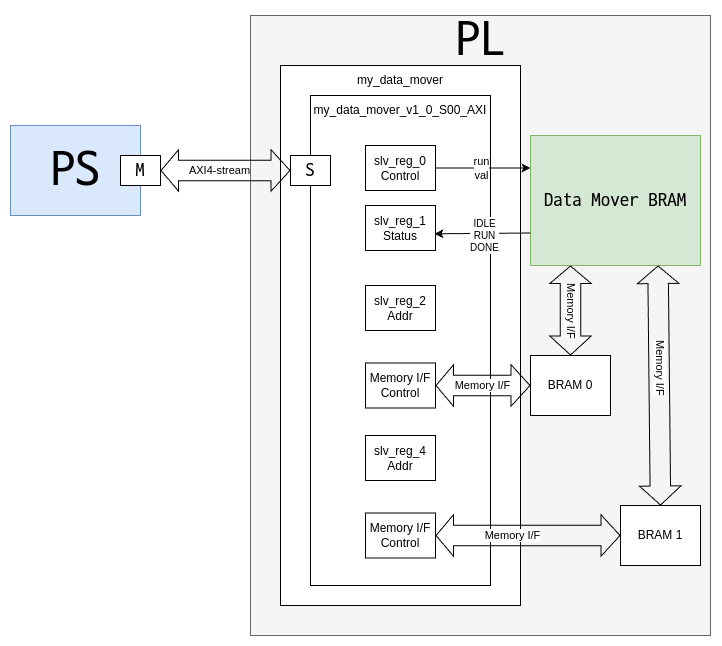

The diagram above was exported from draw.io. Its source (the exported page's mxGraphModel, read from the mxfile embedded in the PNG):
<mxGraphModel dx="1195" dy="629" grid="1" gridSize="10" guides="1" tooltips="1" connect="1" arrows="1" fold="1" page="1" pageScale="1" pageWidth="827" pageHeight="1169" math="0" shadow="0">
  <root>
    <mxCell id="0" />
    <mxCell id="1" parent="0" />
    <mxCell id="iRgQwcNBF-a15_hXeikA-1" value="&lt;font data-font-src=&quot;https://fastly.jsdelivr.net/gh/projectnoonnu/noonfonts_three@1.0/D2Coding.woff&quot; face=&quot;D2Coding&quot; style=&quot;font-size: 50px;&quot;&gt;PS&lt;/font&gt;" style="rounded=0;whiteSpace=wrap;html=1;fillColor=#dae8fc;strokeColor=#6c8ebf;" vertex="1" parent="1">
      <mxGeometry x="70" y="160" width="130" height="90" as="geometry" />
    </mxCell>
    <mxCell id="iRgQwcNBF-a15_hXeikA-2" value="&lt;font style=&quot;font-size: 18px;&quot; data-font-src=&quot;https://fastly.jsdelivr.net/gh/projectnoonnu/noonfonts_three@1.0/D2Coding.woff&quot; face=&quot;D2Coding&quot;&gt;M&lt;/font&gt;" style="rounded=0;whiteSpace=wrap;html=1;" vertex="1" parent="1">
      <mxGeometry x="180" y="190" width="40" height="30" as="geometry" />
    </mxCell>
    <mxCell id="iRgQwcNBF-a15_hXeikA-3" value="" style="rounded=0;whiteSpace=wrap;html=1;fillColor=#f5f5f5;strokeColor=#666666;fontColor=#333333;" vertex="1" parent="1">
      <mxGeometry x="310" y="50" width="460" height="620" as="geometry" />
    </mxCell>
    <mxCell id="iRgQwcNBF-a15_hXeikA-7" value="&lt;font style=&quot;font-size: 50px;&quot; data-font-src=&quot;https://fastly.jsdelivr.net/gh/projectnoonnu/noonfonts_three@1.0/D2Coding.woff&quot; face=&quot;D2Coding&quot;&gt;PL&lt;/font&gt;" style="text;html=1;align=center;verticalAlign=middle;whiteSpace=wrap;rounded=0;" vertex="1" parent="1">
      <mxGeometry x="510.00000000000006" y="50" width="60" height="50" as="geometry" />
    </mxCell>
    <mxCell id="iRgQwcNBF-a15_hXeikA-8" value="" style="rounded=0;whiteSpace=wrap;html=1;" vertex="1" parent="1">
      <mxGeometry x="340" y="100" width="240" height="540" as="geometry" />
    </mxCell>
    <mxCell id="iRgQwcNBF-a15_hXeikA-5" value="" style="shape=flexArrow;endArrow=classic;startArrow=classic;html=1;rounded=0;exitX=1;exitY=0.5;exitDx=0;exitDy=0;entryX=0;entryY=0.5;entryDx=0;entryDy=0;width=20.476190476190474;startSize=5.5095238095238095;" edge="1" parent="1" source="iRgQwcNBF-a15_hXeikA-2" target="iRgQwcNBF-a15_hXeikA-4">
      <mxGeometry width="100" height="100" relative="1" as="geometry">
        <mxPoint x="360" y="440" as="sourcePoint" />
        <mxPoint x="460" y="340" as="targetPoint" />
      </mxGeometry>
    </mxCell>
    <mxCell id="iRgQwcNBF-a15_hXeikA-6" value="AXI4-stream" style="edgeLabel;html=1;align=center;verticalAlign=middle;resizable=0;points=[];" vertex="1" connectable="0" parent="iRgQwcNBF-a15_hXeikA-5">
      <mxGeometry x="-0.3625" relative="1" as="geometry">
        <mxPoint x="17" as="offset" />
      </mxGeometry>
    </mxCell>
    <mxCell id="iRgQwcNBF-a15_hXeikA-9" value="my_data_mover" style="text;html=1;align=center;verticalAlign=middle;whiteSpace=wrap;rounded=0;" vertex="1" parent="1">
      <mxGeometry x="340" y="100" width="240" height="30" as="geometry" />
    </mxCell>
    <mxCell id="iRgQwcNBF-a15_hXeikA-10" value="" style="rounded=0;whiteSpace=wrap;html=1;" vertex="1" parent="1">
      <mxGeometry x="370" y="130" width="180" height="490" as="geometry" />
    </mxCell>
    <mxCell id="iRgQwcNBF-a15_hXeikA-11" value="my_data_mover_v1_0_S00_AXI" style="text;html=1;align=center;verticalAlign=middle;whiteSpace=wrap;rounded=0;" vertex="1" parent="1">
      <mxGeometry x="370" y="130" width="180" height="30" as="geometry" />
    </mxCell>
    <mxCell id="iRgQwcNBF-a15_hXeikA-4" value="&lt;font style=&quot;font-size: 18px;&quot; data-font-src=&quot;https://fastly.jsdelivr.net/gh/projectnoonnu/noonfonts_three@1.0/D2Coding.woff&quot; face=&quot;D2Coding&quot;&gt;S&lt;/font&gt;" style="rounded=0;whiteSpace=wrap;html=1;" vertex="1" parent="1">
      <mxGeometry x="350" y="190" width="40" height="30" as="geometry" />
    </mxCell>
    <mxCell id="iRgQwcNBF-a15_hXeikA-13" value="slv_reg_0&lt;div&gt;Control&lt;/div&gt;" style="rounded=0;whiteSpace=wrap;html=1;" vertex="1" parent="1">
      <mxGeometry x="425" y="180" width="70" height="45" as="geometry" />
    </mxCell>
    <mxCell id="iRgQwcNBF-a15_hXeikA-14" value="slv_reg_1&lt;div&gt;Status&lt;/div&gt;" style="rounded=0;whiteSpace=wrap;html=1;" vertex="1" parent="1">
      <mxGeometry x="425" y="240" width="70" height="45" as="geometry" />
    </mxCell>
    <mxCell id="iRgQwcNBF-a15_hXeikA-15" value="slv_reg_2&lt;div&gt;Addr&lt;/div&gt;" style="rounded=0;whiteSpace=wrap;html=1;" vertex="1" parent="1">
      <mxGeometry x="425" y="320" width="70" height="45" as="geometry" />
    </mxCell>
    <mxCell id="iRgQwcNBF-a15_hXeikA-16" value="Memory I/F&lt;div&gt;Control&lt;/div&gt;" style="rounded=0;whiteSpace=wrap;html=1;" vertex="1" parent="1">
      <mxGeometry x="425" y="397.5" width="70" height="45" as="geometry" />
    </mxCell>
    <mxCell id="iRgQwcNBF-a15_hXeikA-17" value="slv_reg_4&lt;div&gt;Addr&lt;/div&gt;" style="rounded=0;whiteSpace=wrap;html=1;" vertex="1" parent="1">
      <mxGeometry x="425" y="470" width="70" height="45" as="geometry" />
    </mxCell>
    <mxCell id="iRgQwcNBF-a15_hXeikA-18" value="Memory I/F&lt;div&gt;Control&lt;/div&gt;" style="rounded=0;whiteSpace=wrap;html=1;" vertex="1" parent="1">
      <mxGeometry x="425" y="547.5" width="70" height="45" as="geometry" />
    </mxCell>
    <mxCell id="iRgQwcNBF-a15_hXeikA-19" value="&lt;font style=&quot;font-size: 19px;&quot; data-font-src=&quot;https://fastly.jsdelivr.net/gh/projectnoonnu/noonfonts_three@1.0/D2Coding.woff&quot; face=&quot;D2Coding&quot;&gt;Data Mover BRAM&lt;/font&gt;" style="rounded=0;whiteSpace=wrap;html=1;fillColor=#d5e8d4;strokeColor=#82b366;" vertex="1" parent="1">
      <mxGeometry x="590" y="170" width="170" height="130" as="geometry" />
    </mxCell>
    <mxCell id="iRgQwcNBF-a15_hXeikA-20" value="BRAM 0" style="rounded=0;whiteSpace=wrap;html=1;" vertex="1" parent="1">
      <mxGeometry x="590" y="390" width="80" height="60" as="geometry" />
    </mxCell>
    <mxCell id="iRgQwcNBF-a15_hXeikA-21" value="BRAM 1" style="rounded=0;whiteSpace=wrap;html=1;" vertex="1" parent="1">
      <mxGeometry x="680" y="540" width="80" height="60" as="geometry" />
    </mxCell>
    <mxCell id="iRgQwcNBF-a15_hXeikA-22" value="" style="endArrow=classic;html=1;rounded=0;exitX=1;exitY=0.5;exitDx=0;exitDy=0;entryX=0;entryY=0.25;entryDx=0;entryDy=0;" edge="1" parent="1" source="iRgQwcNBF-a15_hXeikA-13" target="iRgQwcNBF-a15_hXeikA-19">
      <mxGeometry width="50" height="50" relative="1" as="geometry">
        <mxPoint x="270" y="370" as="sourcePoint" />
        <mxPoint x="320" y="320" as="targetPoint" />
      </mxGeometry>
    </mxCell>
    <mxCell id="iRgQwcNBF-a15_hXeikA-23" value="run&lt;div&gt;val&lt;/div&gt;" style="edgeLabel;html=1;align=center;verticalAlign=middle;resizable=0;points=[];" vertex="1" connectable="0" parent="iRgQwcNBF-a15_hXeikA-22">
      <mxGeometry x="-0.4972" relative="1" as="geometry">
        <mxPoint x="21" as="offset" />
      </mxGeometry>
    </mxCell>
    <mxCell id="iRgQwcNBF-a15_hXeikA-24" value="" style="endArrow=classic;html=1;rounded=0;exitX=0;exitY=0.75;exitDx=0;exitDy=0;entryX=0.985;entryY=0.629;entryDx=0;entryDy=0;entryPerimeter=0;" edge="1" parent="1" source="iRgQwcNBF-a15_hXeikA-19" target="iRgQwcNBF-a15_hXeikA-14">
      <mxGeometry width="50" height="50" relative="1" as="geometry">
        <mxPoint x="270" y="370" as="sourcePoint" />
        <mxPoint x="320" y="320" as="targetPoint" />
      </mxGeometry>
    </mxCell>
    <mxCell id="iRgQwcNBF-a15_hXeikA-25" value="&lt;font style=&quot;font-size: 10px;&quot;&gt;IDLE&lt;/font&gt;&lt;div style=&quot;font-size: 10px;&quot;&gt;&lt;font style=&quot;font-size: 10px;&quot;&gt;RUN&lt;/font&gt;&lt;/div&gt;&lt;div style=&quot;font-size: 10px;&quot;&gt;&lt;font style=&quot;font-size: 10px;&quot;&gt;DONE&lt;/font&gt;&lt;/div&gt;" style="edgeLabel;html=1;align=center;verticalAlign=middle;resizable=0;points=[];" vertex="1" connectable="0" parent="iRgQwcNBF-a15_hXeikA-24">
      <mxGeometry x="0.1817" y="2" relative="1" as="geometry">
        <mxPoint x="10" as="offset" />
      </mxGeometry>
    </mxCell>
    <mxCell id="iRgQwcNBF-a15_hXeikA-26" value="" style="shape=flexArrow;endArrow=classic;startArrow=classic;html=1;rounded=0;exitX=1;exitY=0.5;exitDx=0;exitDy=0;width=20.476190476190474;startSize=5.5095238095238095;entryX=0;entryY=0.5;entryDx=0;entryDy=0;" edge="1" parent="1" source="iRgQwcNBF-a15_hXeikA-16" target="iRgQwcNBF-a15_hXeikA-20">
      <mxGeometry width="100" height="100" relative="1" as="geometry">
        <mxPoint x="490" y="399.65999999999997" as="sourcePoint" />
        <mxPoint x="590" y="399.5" as="targetPoint" />
      </mxGeometry>
    </mxCell>
    <mxCell id="iRgQwcNBF-a15_hXeikA-27" value="Memory I/F" style="edgeLabel;html=1;align=center;verticalAlign=middle;resizable=0;points=[];" vertex="1" connectable="0" parent="iRgQwcNBF-a15_hXeikA-26">
      <mxGeometry x="-0.3625" relative="1" as="geometry">
        <mxPoint x="17" as="offset" />
      </mxGeometry>
    </mxCell>
    <mxCell id="iRgQwcNBF-a15_hXeikA-28" value="" style="shape=flexArrow;endArrow=classic;startArrow=classic;html=1;rounded=0;width=20.476190476190474;startSize=5.5095238095238095;entryX=0.5;entryY=0;entryDx=0;entryDy=0;" edge="1" parent="1" target="iRgQwcNBF-a15_hXeikA-20">
      <mxGeometry width="100" height="100" relative="1" as="geometry">
        <mxPoint x="630" y="300" as="sourcePoint" />
        <mxPoint x="700" y="312.15999999999997" as="targetPoint" />
      </mxGeometry>
    </mxCell>
    <mxCell id="iRgQwcNBF-a15_hXeikA-29" value="Memory I/F" style="edgeLabel;html=1;align=center;verticalAlign=middle;resizable=0;points=[];textDirection=vertical-lr;" vertex="1" connectable="0" parent="iRgQwcNBF-a15_hXeikA-28">
      <mxGeometry x="-0.3625" relative="1" as="geometry">
        <mxPoint y="16" as="offset" />
      </mxGeometry>
    </mxCell>
    <mxCell id="iRgQwcNBF-a15_hXeikA-30" value="" style="shape=flexArrow;endArrow=classic;startArrow=classic;html=1;rounded=0;width=20.476190476190474;startSize=5.5095238095238095;entryX=0.5;entryY=0;entryDx=0;entryDy=0;exitX=0.75;exitY=1;exitDx=0;exitDy=0;" edge="1" parent="1" source="iRgQwcNBF-a15_hXeikA-19" target="iRgQwcNBF-a15_hXeikA-21">
      <mxGeometry width="100" height="100" relative="1" as="geometry">
        <mxPoint x="640" y="430" as="sourcePoint" />
        <mxPoint x="740" y="432.15999999999997" as="targetPoint" />
      </mxGeometry>
    </mxCell>
    <mxCell id="iRgQwcNBF-a15_hXeikA-31" value="Memory I/F" style="edgeLabel;html=1;align=center;verticalAlign=middle;resizable=0;points=[];textDirection=vertical-lr;" vertex="1" connectable="0" parent="iRgQwcNBF-a15_hXeikA-30">
      <mxGeometry x="-0.3625" relative="1" as="geometry">
        <mxPoint y="25" as="offset" />
      </mxGeometry>
    </mxCell>
    <mxCell id="iRgQwcNBF-a15_hXeikA-32" value="" style="shape=flexArrow;endArrow=classic;startArrow=classic;html=1;rounded=0;exitX=1;exitY=0.5;exitDx=0;exitDy=0;width=20.476190476190474;startSize=5.5095238095238095;entryX=0;entryY=0.5;entryDx=0;entryDy=0;" edge="1" parent="1" source="iRgQwcNBF-a15_hXeikA-18" target="iRgQwcNBF-a15_hXeikA-21">
      <mxGeometry width="100" height="100" relative="1" as="geometry">
        <mxPoint x="490" y="519.8199999999999" as="sourcePoint" />
        <mxPoint x="590" y="519.66" as="targetPoint" />
      </mxGeometry>
    </mxCell>
    <mxCell id="iRgQwcNBF-a15_hXeikA-33" value="Memory I/F" style="edgeLabel;html=1;align=center;verticalAlign=middle;resizable=0;points=[];" vertex="1" connectable="0" parent="iRgQwcNBF-a15_hXeikA-32">
      <mxGeometry x="-0.3625" relative="1" as="geometry">
        <mxPoint x="17" as="offset" />
      </mxGeometry>
    </mxCell>
  </root>
</mxGraphModel>